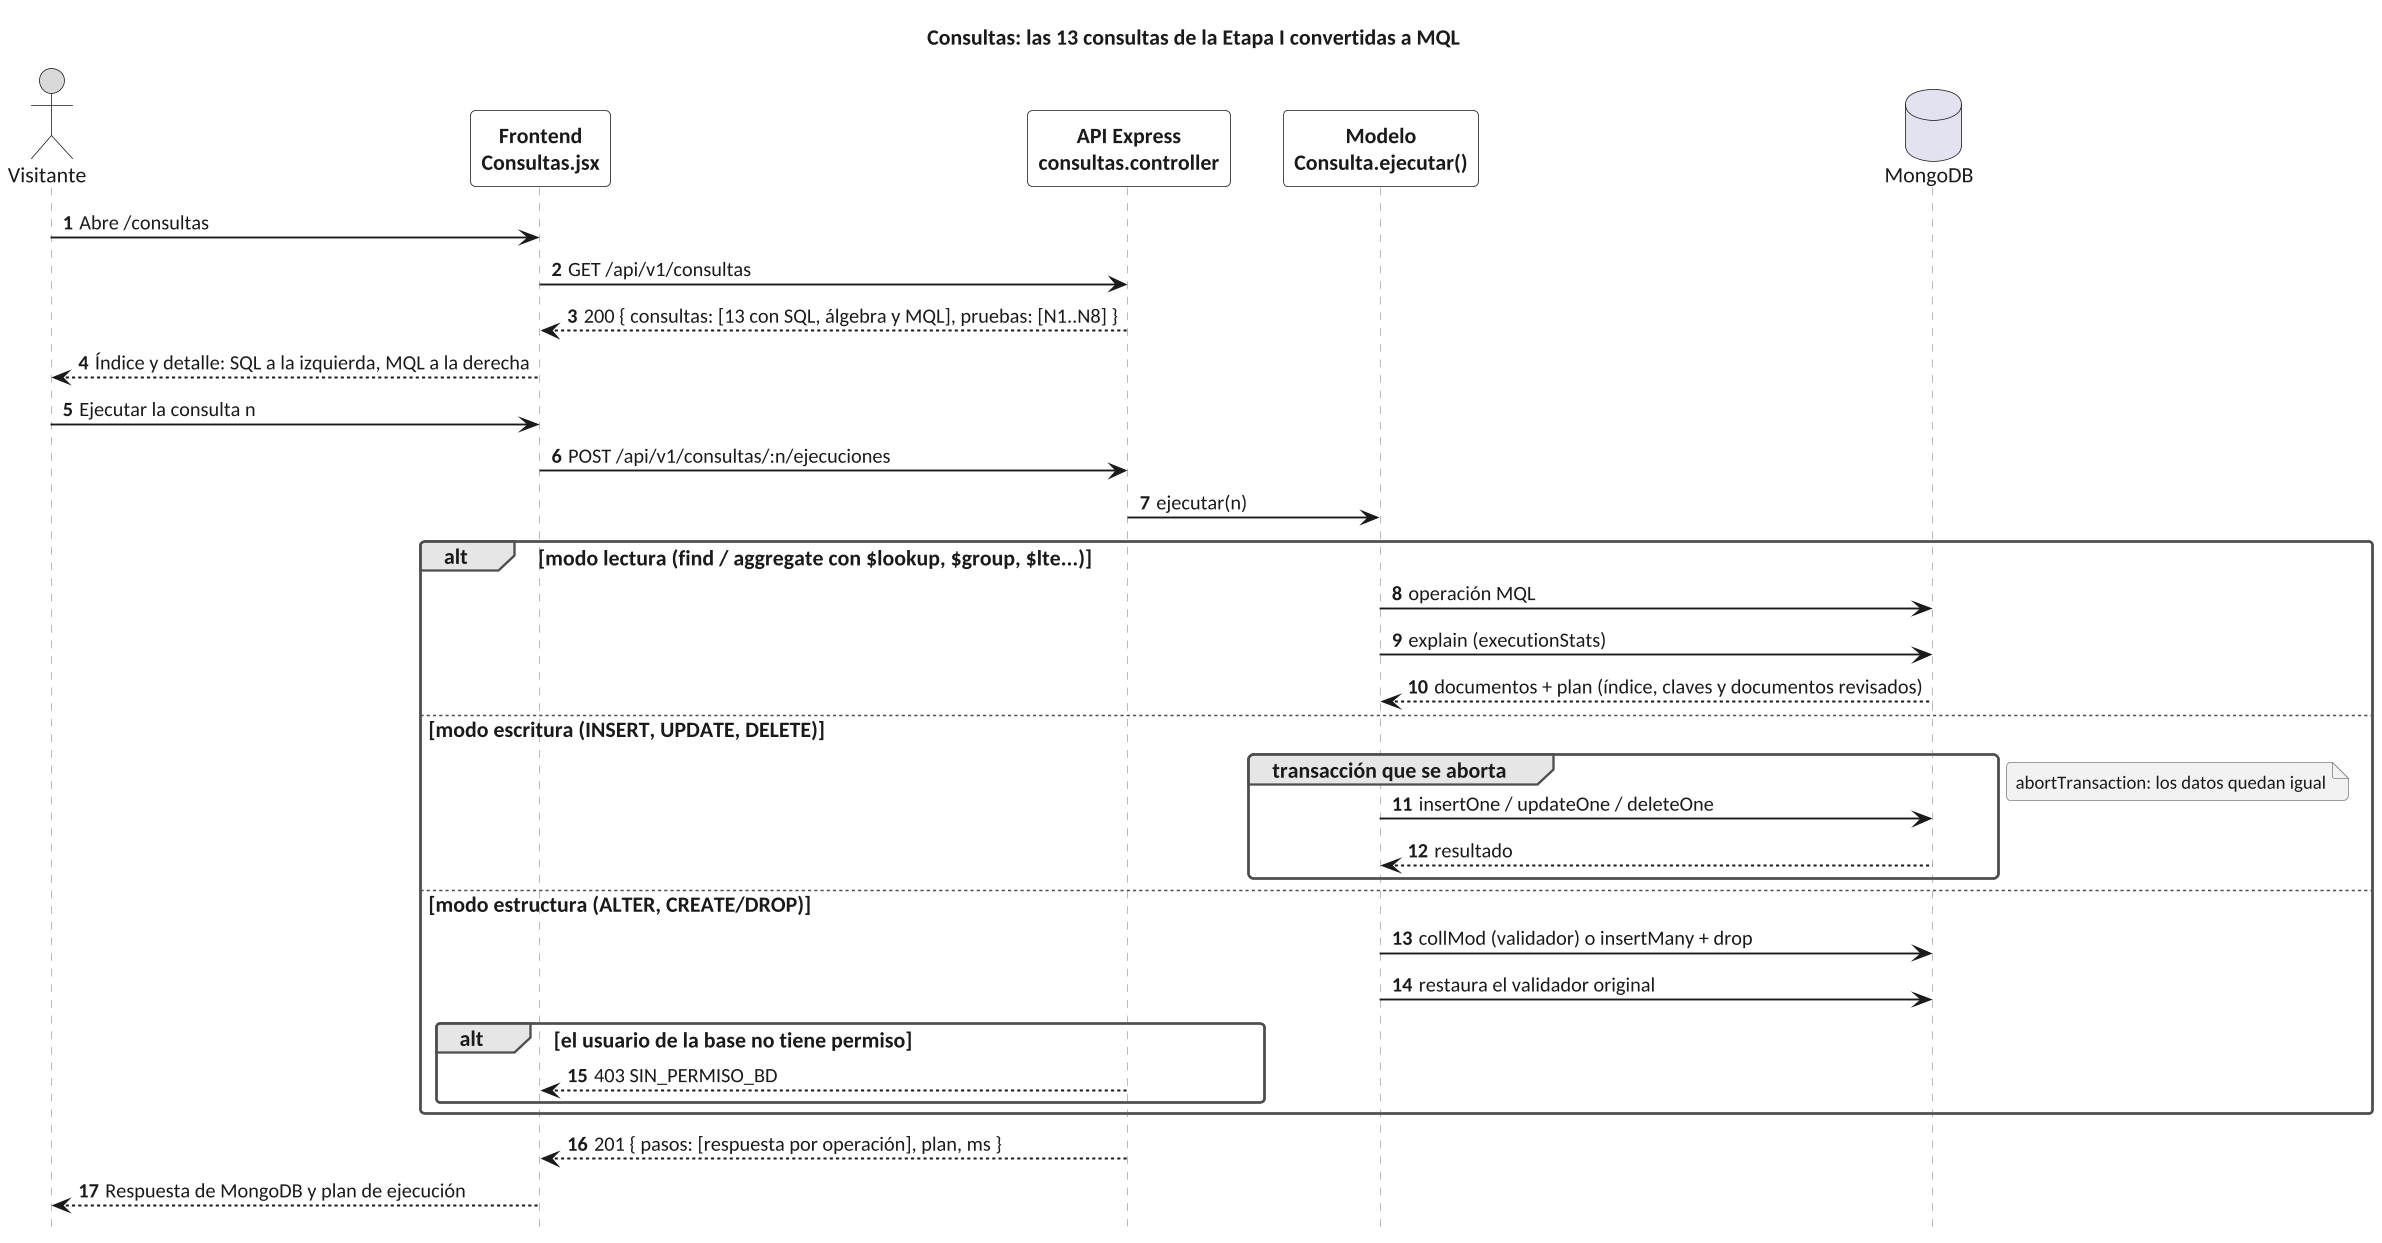

The diagram above was rendered by PlantUML. Its source (embedded in the PNG):
@startuml secuencia_11_consultas
!include ../estilo.iuml
title Consultas: las 13 consultas de la Etapa I convertidas a MQL
actor Visitante as U
participant "Frontend\nConsultas.jsx" as F
participant "API Express\nconsultas.controller" as A
participant "Modelo\nConsulta.ejecutar()" as M
database "MongoDB" as BD

U -> F : Abre /consultas
F -> A : GET /api/v1/consultas
A --> F : 200 { consultas: [13 con SQL, álgebra y MQL], pruebas: [N1..N8] }
F --> U : Índice y detalle: SQL a la izquierda, MQL a la derecha
U -> F : Ejecutar la consulta n
F -> A : POST /api/v1/consultas/:n/ejecuciones
A -> M : ejecutar(n)
alt modo lectura (find / aggregate con $lookup, $group, $lte...)
  M -> BD : operación MQL
  M -> BD : explain (executionStats)
  BD --> M : documentos + plan (índice, claves y documentos revisados)
else modo escritura (INSERT, UPDATE, DELETE)
  group transacción que se aborta
    M -> BD : insertOne / updateOne / deleteOne
    BD --> M : resultado
  end
  note right : abortTransaction: los datos quedan igual
else modo estructura (ALTER, CREATE/DROP)
  M -> BD : collMod (validador) o insertMany + drop
  M -> BD : restaura el validador original
  alt el usuario de la base no tiene permiso
    A --> F : 403 SIN_PERMISO_BD
  end
end
A --> F : 201 { pasos: [respuesta por operación], plan, ms }
F --> U : Respuesta de MongoDB y plan de ejecución
@enduml